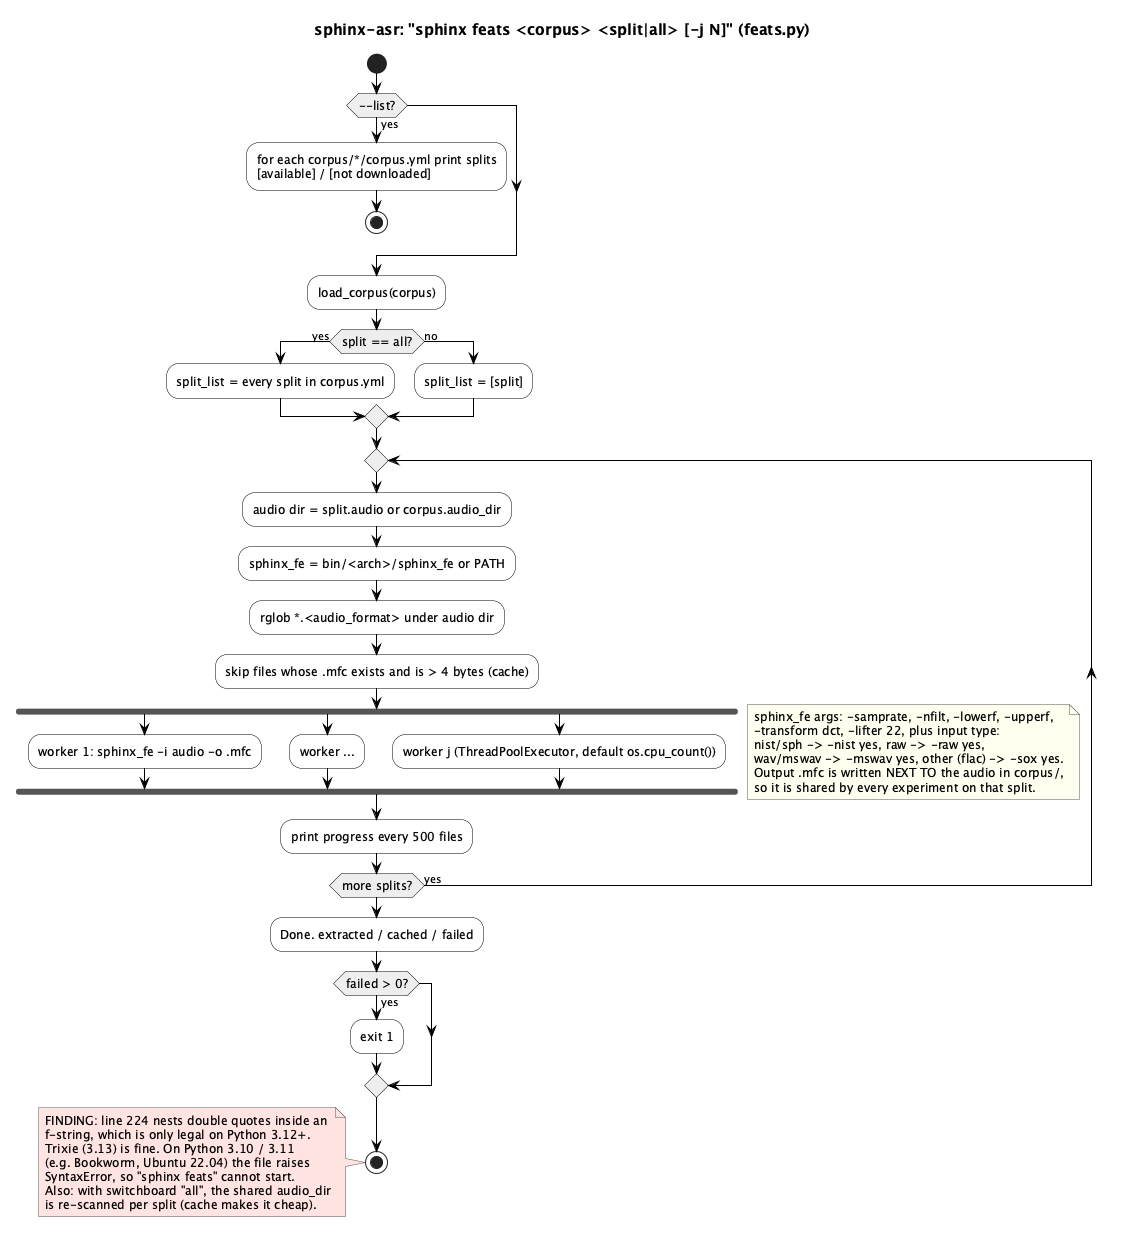

The diagram above was rendered by PlantUML. Its source (embedded in the PNG):
@startuml 03e-activity-feats
!include ../_style.iuml
title sphinx-asr: "sphinx feats <corpus> <split|all> [-j N]" (feats.py)

start
if (~--list?) then (yes)
  :for each corpus/*/corpus.yml print splits
  [available] / [not downloaded];
  stop
endif
:load_corpus(corpus);
if (split == all?) then (yes)
  :split_list = every split in corpus.yml;
else (no)
  :split_list = [split];
endif
repeat
  :audio dir = split.audio or corpus.audio_dir;
  :sphinx_fe = bin/<arch>/sphinx_fe or PATH;
  :rglob *.<audio_format> under audio dir;
  :skip files whose .mfc exists and is > 4 bytes (cache);
  fork
    :worker 1: sphinx_fe -i audio -o .mfc;
  fork again
    :worker ...;
  fork again
    :worker j (ThreadPoolExecutor, default os.cpu_count());
  end fork
  note right
    sphinx_fe args: -samprate, -nfilt, -lowerf, -upperf,
    -transform dct, -lifter 22, plus input type:
    nist/sph -> -nist yes, raw -> -raw yes,
    wav/mswav -> -mswav yes, other (flac) -> -sox yes.
    Output .mfc is written NEXT TO the audio in corpus/,
    so it is shared by every experiment on that split.
  end note
  :print progress every 500 files;
repeat while (more splits?) is (yes)
:Done. extracted / cached / failed;
if (failed > 0?) then (yes)
  :exit 1;
endif
stop
note left #FFE4E1
  FINDING: line 224 nests double quotes inside an
  f-string, which is only legal on Python 3.12+.
  Trixie (3.13) is fine. On Python 3.10 / 3.11
  (e.g. Bookworm, Ubuntu 22.04) the file raises
  SyntaxError, so "sphinx feats" cannot start.
  Also: with switchboard "all", the shared audio_dir
  is re-scanned per split (cache makes it cheap).
end note
@enduml